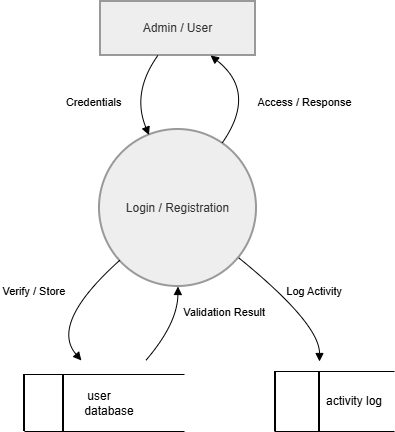

The diagram above was exported from draw.io. Its source (the exported page's mxGraphModel, read from the mxfile embedded in the PNG):
<mxGraphModel dx="1869" dy="642" grid="1" gridSize="10" guides="1" tooltips="1" connect="1" arrows="1" fold="1" page="1" pageScale="1" pageWidth="827" pageHeight="1169" math="0" shadow="0">
  <root>
    <mxCell id="0" />
    <mxCell id="1" parent="0" />
    <mxCell id="7Ie1yuemSauE10KIwsVj-1" parent="1" style="whiteSpace=wrap;strokeWidth=2;fillColor=light-dark(#eeeeee,#1f2020);strokeColor=light-dark(#999999,#cccccc);fontColor=light-dark(#333333,#cccccc);" value="Admin / User" vertex="1">
      <mxGeometry height="54" width="155" x="66" y="20" as="geometry" />
    </mxCell>
    <mxCell id="7Ie1yuemSauE10KIwsVj-2" parent="1" style="ellipse;aspect=fixed;strokeWidth=2;whiteSpace=wrap;fillColor=light-dark(#eeeeee,#1f2020);strokeColor=light-dark(#999999,#cccccc);fontColor=light-dark(#333333,#cccccc);" value="Login / Registration" vertex="1">
      <mxGeometry height="157" width="157" x="65" y="148" as="geometry" />
    </mxCell>
    <mxCell id="7Ie1yuemSauE10KIwsVj-5" edge="1" parent="1" source="7Ie1yuemSauE10KIwsVj-1" style="curved=1;startArrow=none;endArrow=block;exitX=0.37;exitY=1;entryX=0.3;entryY=0;rounded=0;" target="7Ie1yuemSauE10KIwsVj-2" value="Credentials">
      <mxGeometry relative="1" x="-0.0064" y="-38" as="geometry">
        <mxPoint x="-2" y="-5" as="offset" />
        <Array as="points">
          <mxPoint x="97" y="111" />
        </Array>
      </mxGeometry>
    </mxCell>
    <mxCell id="7Ie1yuemSauE10KIwsVj-6" edge="1" parent="1" source="7Ie1yuemSauE10KIwsVj-2" style="curved=1;startArrow=none;endArrow=block;exitX=0;exitY=0.95;entryX=0.23;entryY=0;rounded=0;" value="Verify / Store">
      <mxGeometry relative="1" x="0.174" y="-34" as="geometry">
        <mxPoint as="offset" />
        <Array as="points">
          <mxPoint x="15" y="342" />
        </Array>
        <mxPoint x="46.91000000000008" y="379" as="targetPoint" />
      </mxGeometry>
    </mxCell>
    <mxCell id="7Ie1yuemSauE10KIwsVj-7" edge="1" parent="1" source="7Ie1yuemSauE10KIwsVj-2" style="curved=1;startArrow=none;endArrow=block;exitX=1;exitY=0.91;entryX=0.5;entryY=0;rounded=0;" value="Log Activity">
      <mxGeometry relative="1" x="0.1268" y="22" as="geometry">
        <mxPoint as="offset" />
        <Array as="points">
          <mxPoint x="285" y="342" />
        </Array>
        <mxPoint x="285" y="380" as="targetPoint" />
      </mxGeometry>
    </mxCell>
    <mxCell id="7Ie1yuemSauE10KIwsVj-8" edge="1" parent="1" style="curved=1;startArrow=none;endArrow=block;exitX=0.78;exitY=0;entryX=0.5;entryY=1;rounded=0;" target="7Ie1yuemSauE10KIwsVj-2" value="Validation Result">
      <mxGeometry relative="1" x="0.4316" y="-47" as="geometry">
        <mxPoint as="offset" />
        <Array as="points">
          <mxPoint x="143" y="342" />
        </Array>
        <mxPoint x="111.25999999999999" y="379" as="sourcePoint" />
      </mxGeometry>
    </mxCell>
    <mxCell id="7Ie1yuemSauE10KIwsVj-9" edge="1" parent="1" source="7Ie1yuemSauE10KIwsVj-2" style="curved=1;startArrow=none;endArrow=block;exitX=0.84;exitY=0;entryX=0.71;entryY=1;rounded=0;" target="7Ie1yuemSauE10KIwsVj-1" value="Access / Response">
      <mxGeometry relative="1" x="0.016" y="-48" as="geometry">
        <mxPoint x="18" y="47" as="offset" />
        <Array as="points">
          <mxPoint x="223" y="111" />
        </Array>
      </mxGeometry>
    </mxCell>
    <mxCell id="7Ie1yuemSauE10KIwsVj-10" parent="1" style="shape=partialRectangle;whiteSpace=wrap;html=1;left=0;right=0;fillColor=none;" value="&amp;nbsp; &amp;nbsp; &amp;nbsp; &amp;nbsp; &amp;nbsp; &amp;nbsp; &amp;nbsp; &amp;nbsp; &amp;nbsp; user&amp;nbsp; &amp;nbsp; &amp;nbsp; &amp;nbsp; &amp;nbsp; &amp;nbsp; &amp;nbsp; &amp;nbsp; &amp;nbsp; &amp;nbsp; &amp;nbsp; &amp;nbsp; &amp;nbsp;database" vertex="1">
      <mxGeometry height="57" width="160" x="-10" y="393" as="geometry" />
    </mxCell>
    <mxCell id="7Ie1yuemSauE10KIwsVj-11" parent="1" style="line;strokeWidth=2;direction=south;html=1;" value="" vertex="1">
      <mxGeometry height="57" width="10" x="-15" y="393" as="geometry" />
    </mxCell>
    <mxCell id="7Ie1yuemSauE10KIwsVj-12" parent="1" style="line;strokeWidth=2;direction=south;html=1;" value="" vertex="1">
      <mxGeometry height="57" width="10" x="24" y="393" as="geometry" />
    </mxCell>
    <mxCell id="7Ie1yuemSauE10KIwsVj-15" parent="1" style="shape=partialRectangle;whiteSpace=wrap;html=1;left=0;right=0;fillColor=none;" value="&amp;nbsp; &amp;nbsp; &amp;nbsp; &amp;nbsp; &amp;nbsp; &amp;nbsp; activity log" vertex="1">
      <mxGeometry height="60" width="120" x="240" y="390" as="geometry" />
    </mxCell>
    <mxCell id="7Ie1yuemSauE10KIwsVj-16" parent="1" style="line;strokeWidth=2;direction=south;html=1;" value="" vertex="1">
      <mxGeometry height="60" width="10" x="236" y="390" as="geometry" />
    </mxCell>
    <mxCell id="7Ie1yuemSauE10KIwsVj-17" parent="1" style="line;strokeWidth=2;direction=south;html=1;" value="" vertex="1">
      <mxGeometry height="60" width="10" x="280" y="390" as="geometry" />
    </mxCell>
  </root>
</mxGraphModel>